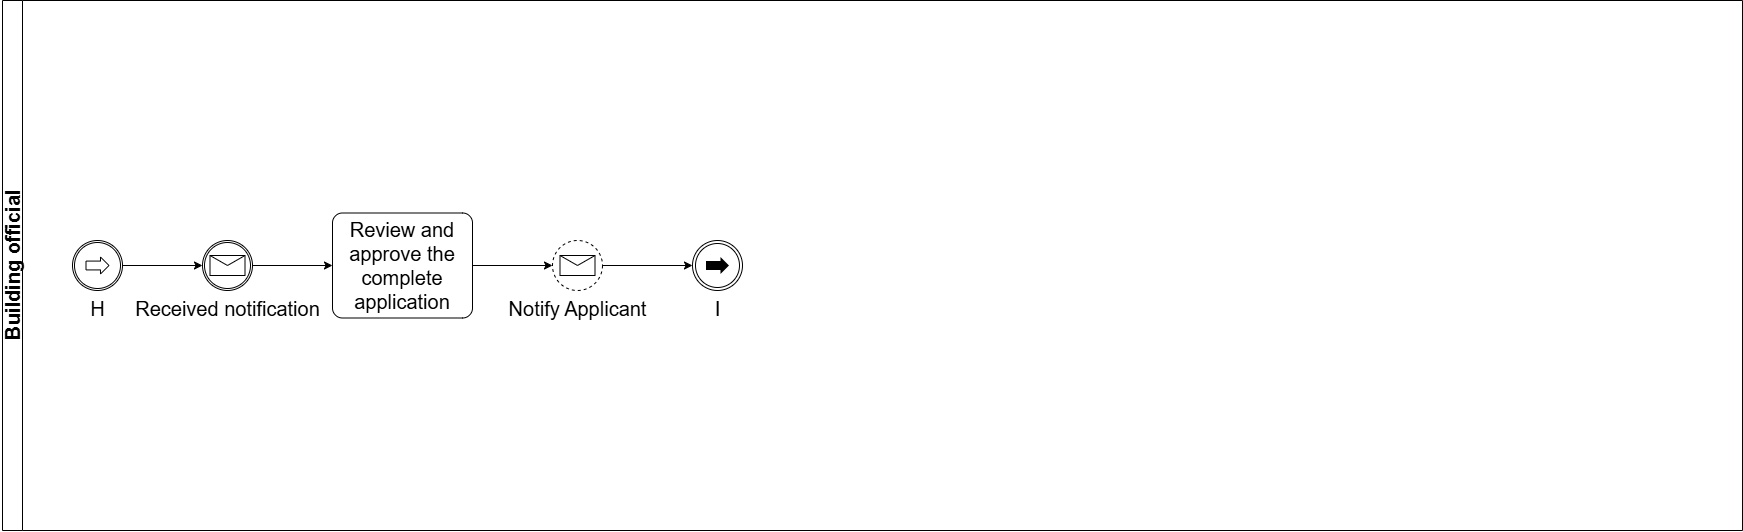

The diagram above was exported from draw.io. Its source (the exported page's mxGraphModel, read from the mxfile embedded in the PNG):
<mxGraphModel dx="1285" dy="764" grid="1" gridSize="10" guides="1" tooltips="1" connect="1" arrows="1" fold="1" page="1" pageScale="1" pageWidth="1169" pageHeight="827" math="0" shadow="0">
  <root>
    <mxCell id="0" />
    <mxCell id="1" parent="0" />
    <mxCell id="bqxpVyCCyvqAs_H6DPSY-1" value="Building official" style="swimlane;startSize=20;horizontal=0;html=1;fontSize=20;" vertex="1" parent="1">
      <mxGeometry x="430" y="130" width="1740" height="530" as="geometry" />
    </mxCell>
    <mxCell id="bqxpVyCCyvqAs_H6DPSY-2" value="H" style="points=[[0.145,0.145,0],[0.5,0,0],[0.855,0.145,0],[1,0.5,0],[0.855,0.855,0],[0.5,1,0],[0.145,0.855,0],[0,0.5,0]];shape=mxgraph.bpmn.event;html=1;verticalLabelPosition=bottom;labelBackgroundColor=#ffffff;verticalAlign=top;align=center;perimeter=ellipsePerimeter;outlineConnect=0;aspect=fixed;outline=catching;symbol=link;fontSize=20;" vertex="1" parent="bqxpVyCCyvqAs_H6DPSY-1">
      <mxGeometry x="70" y="240" width="50" height="50" as="geometry" />
    </mxCell>
    <mxCell id="bqxpVyCCyvqAs_H6DPSY-3" value="Review and approve the complete application" style="points=[[0.25,0,0],[0.5,0,0],[0.75,0,0],[1,0.25,0],[1,0.5,0],[1,0.75,0],[0.75,1,0],[0.5,1,0],[0.25,1,0],[0,0.75,0],[0,0.5,0],[0,0.25,0]];shape=mxgraph.bpmn.task2;whiteSpace=wrap;rectStyle=rounded;size=10;html=1;container=1;expand=0;collapsible=0;taskMarker=abstract;fontSize=20;" vertex="1" parent="bqxpVyCCyvqAs_H6DPSY-1">
      <mxGeometry x="330" y="212.5" width="140" height="105" as="geometry" />
    </mxCell>
    <mxCell id="bqxpVyCCyvqAs_H6DPSY-4" value="I" style="points=[[0.145,0.145,0],[0.5,0,0],[0.855,0.145,0],[1,0.5,0],[0.855,0.855,0],[0.5,1,0],[0.145,0.855,0],[0,0.5,0]];shape=mxgraph.bpmn.event;html=1;verticalLabelPosition=bottom;labelBackgroundColor=#ffffff;verticalAlign=top;align=center;perimeter=ellipsePerimeter;outlineConnect=0;aspect=fixed;outline=throwing;symbol=link;fontSize=20;" vertex="1" parent="bqxpVyCCyvqAs_H6DPSY-1">
      <mxGeometry x="690" y="240" width="50" height="50" as="geometry" />
    </mxCell>
    <mxCell id="bqxpVyCCyvqAs_H6DPSY-5" value="Received notification" style="points=[[0.145,0.145,0],[0.5,0,0],[0.855,0.145,0],[1,0.5,0],[0.855,0.855,0],[0.5,1,0],[0.145,0.855,0],[0,0.5,0]];shape=mxgraph.bpmn.event;html=1;verticalLabelPosition=bottom;labelBackgroundColor=#ffffff;verticalAlign=top;align=center;perimeter=ellipsePerimeter;outlineConnect=0;aspect=fixed;outline=catching;symbol=message;fontSize=20;" vertex="1" parent="bqxpVyCCyvqAs_H6DPSY-1">
      <mxGeometry x="200" y="240" width="50" height="50" as="geometry" />
    </mxCell>
    <mxCell id="bqxpVyCCyvqAs_H6DPSY-6" style="edgeStyle=orthogonalEdgeStyle;rounded=0;orthogonalLoop=1;jettySize=auto;html=1;entryX=0;entryY=0.5;entryDx=0;entryDy=0;entryPerimeter=0;fontSize=20;" edge="1" parent="bqxpVyCCyvqAs_H6DPSY-1" source="bqxpVyCCyvqAs_H6DPSY-2" target="bqxpVyCCyvqAs_H6DPSY-5">
      <mxGeometry relative="1" as="geometry" />
    </mxCell>
    <mxCell id="bqxpVyCCyvqAs_H6DPSY-7" style="edgeStyle=orthogonalEdgeStyle;rounded=0;orthogonalLoop=1;jettySize=auto;html=1;entryX=0;entryY=0.5;entryDx=0;entryDy=0;entryPerimeter=0;fontSize=20;" edge="1" parent="bqxpVyCCyvqAs_H6DPSY-1" source="bqxpVyCCyvqAs_H6DPSY-5" target="bqxpVyCCyvqAs_H6DPSY-3">
      <mxGeometry relative="1" as="geometry" />
    </mxCell>
    <mxCell id="bqxpVyCCyvqAs_H6DPSY-8" value="Notify Applicant" style="points=[[0.145,0.145,0],[0.5,0,0],[0.855,0.145,0],[1,0.5,0],[0.855,0.855,0],[0.5,1,0],[0.145,0.855,0],[0,0.5,0]];shape=mxgraph.bpmn.event;html=1;verticalLabelPosition=bottom;labelBackgroundColor=#ffffff;verticalAlign=top;align=center;perimeter=ellipsePerimeter;outlineConnect=0;aspect=fixed;outline=eventNonint;symbol=message;fontSize=20;" vertex="1" parent="bqxpVyCCyvqAs_H6DPSY-1">
      <mxGeometry x="550" y="240" width="50" height="50" as="geometry" />
    </mxCell>
    <mxCell id="bqxpVyCCyvqAs_H6DPSY-9" style="edgeStyle=orthogonalEdgeStyle;rounded=0;orthogonalLoop=1;jettySize=auto;html=1;entryX=0;entryY=0.5;entryDx=0;entryDy=0;entryPerimeter=0;fontSize=20;" edge="1" parent="bqxpVyCCyvqAs_H6DPSY-1" source="bqxpVyCCyvqAs_H6DPSY-3" target="bqxpVyCCyvqAs_H6DPSY-8">
      <mxGeometry relative="1" as="geometry" />
    </mxCell>
    <mxCell id="bqxpVyCCyvqAs_H6DPSY-10" style="edgeStyle=orthogonalEdgeStyle;rounded=0;orthogonalLoop=1;jettySize=auto;html=1;entryX=0;entryY=0.5;entryDx=0;entryDy=0;entryPerimeter=0;fontSize=20;" edge="1" parent="bqxpVyCCyvqAs_H6DPSY-1" source="bqxpVyCCyvqAs_H6DPSY-8" target="bqxpVyCCyvqAs_H6DPSY-4">
      <mxGeometry relative="1" as="geometry" />
    </mxCell>
  </root>
</mxGraphModel>